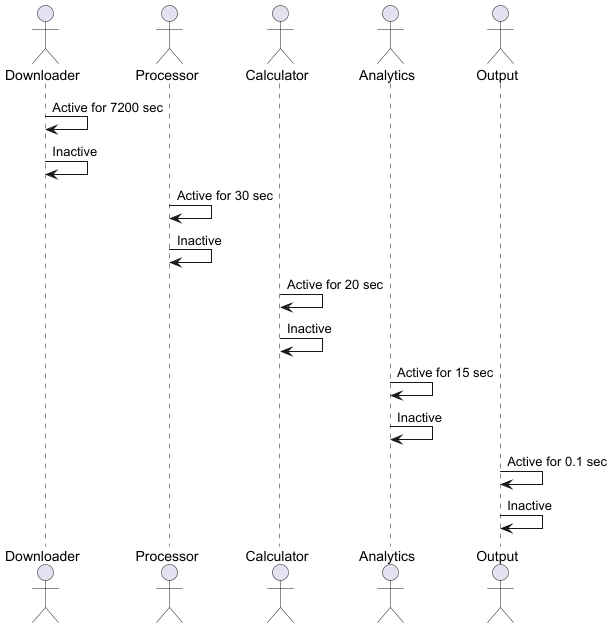

The diagram above was rendered by PlantUML. Its source (embedded in the PNG):
@startuml
    actor Downloader
    actor Processor
    actor Calculator
    actor Analytics
    actor Output

    Downloader -> Downloader : Active for 7200 sec
    Downloader -> Downloader : Inactive
    
    Processor -> Processor : Active for 30 sec
    Processor -> Processor : Inactive

    Calculator -> Calculator : Active for 20 sec
    Calculator -> Calculator : Inactive

    Analytics -> Analytics : Active for 15 sec
    Analytics -> Analytics : Inactive

    Output -> Output : Active for 0.1 sec
    Output -> Output : Inactive
@enduml